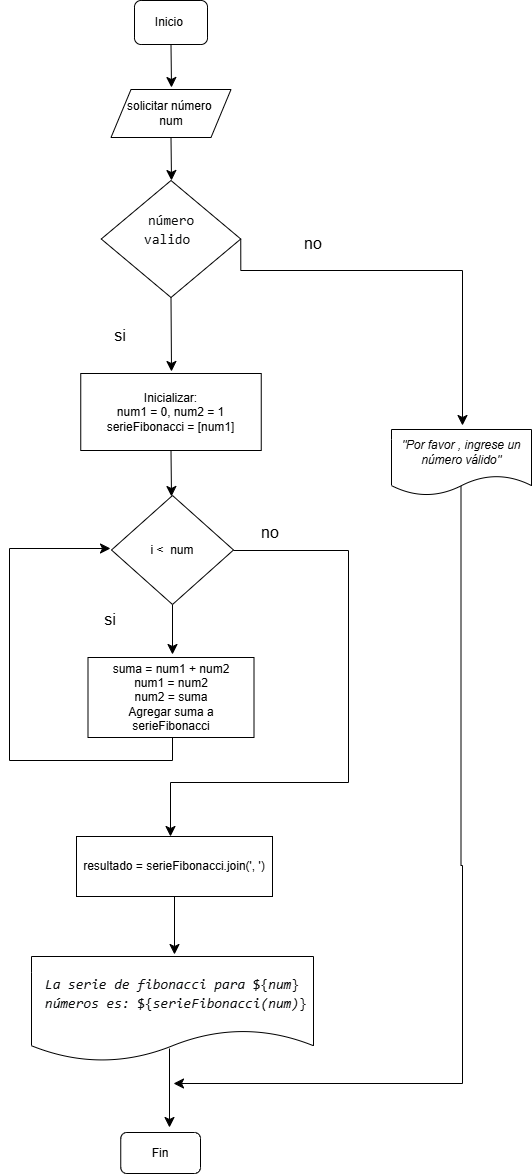

The diagram above was exported from draw.io. Its source (the exported page's mxGraphModel, read from the mxfile embedded in the PNG):
<mxGraphModel dx="1280" dy="918" grid="0" gridSize="10" guides="1" tooltips="1" connect="1" arrows="1" fold="1" page="0" pageScale="1" pageWidth="827" pageHeight="1169" math="0" shadow="0">
  <root>
    <mxCell id="0" />
    <mxCell id="1" parent="0" />
    <mxCell id="TSl2lQKE3sshTPnYWEB1-1" value="Inicio&amp;nbsp;" style="rounded=1;whiteSpace=wrap;html=1;" vertex="1" parent="1">
      <mxGeometry x="86" y="-69" width="73" height="44" as="geometry" />
    </mxCell>
    <mxCell id="TSl2lQKE3sshTPnYWEB1-2" value="" style="endArrow=classic;html=1;rounded=0;fontSize=12;startSize=8;endSize=8;curved=1;exitX=0.5;exitY=1;exitDx=0;exitDy=0;" edge="1" parent="1" source="TSl2lQKE3sshTPnYWEB1-1">
      <mxGeometry width="50" height="50" relative="1" as="geometry">
        <mxPoint x="175" y="225" as="sourcePoint" />
        <mxPoint x="123" y="18" as="targetPoint" />
      </mxGeometry>
    </mxCell>
    <mxCell id="TSl2lQKE3sshTPnYWEB1-5" style="edgeStyle=none;curved=1;rounded=0;orthogonalLoop=1;jettySize=auto;html=1;exitX=0.5;exitY=1;exitDx=0;exitDy=0;fontSize=12;startSize=8;endSize=8;" edge="1" parent="1" source="TSl2lQKE3sshTPnYWEB1-3">
      <mxGeometry relative="1" as="geometry">
        <mxPoint x="123" y="111" as="targetPoint" />
      </mxGeometry>
    </mxCell>
    <mxCell id="TSl2lQKE3sshTPnYWEB1-3" value="solicitar número&amp;nbsp;&lt;div&gt;num&lt;/div&gt;" style="shape=parallelogram;perimeter=parallelogramPerimeter;whiteSpace=wrap;html=1;fixedSize=1;" vertex="1" parent="1">
      <mxGeometry x="62.5" y="20" width="120" height="48" as="geometry" />
    </mxCell>
    <mxCell id="TSl2lQKE3sshTPnYWEB1-8" style="edgeStyle=orthogonalEdgeStyle;rounded=0;orthogonalLoop=1;jettySize=auto;html=1;exitX=1;exitY=0.5;exitDx=0;exitDy=0;fontSize=12;startSize=8;endSize=8;" edge="1" parent="1" source="TSl2lQKE3sshTPnYWEB1-6">
      <mxGeometry relative="1" as="geometry">
        <mxPoint x="414" y="356" as="targetPoint" />
        <mxPoint x="297" y="197" as="sourcePoint" />
        <Array as="points">
          <mxPoint x="414" y="201" />
        </Array>
      </mxGeometry>
    </mxCell>
    <mxCell id="TSl2lQKE3sshTPnYWEB1-14" style="edgeStyle=none;curved=1;rounded=0;orthogonalLoop=1;jettySize=auto;html=1;exitX=0.5;exitY=1;exitDx=0;exitDy=0;fontSize=12;startSize=8;endSize=8;" edge="1" parent="1" source="TSl2lQKE3sshTPnYWEB1-6">
      <mxGeometry relative="1" as="geometry">
        <mxPoint x="123" y="302" as="targetPoint" />
      </mxGeometry>
    </mxCell>
    <mxCell id="TSl2lQKE3sshTPnYWEB1-6" value="&lt;div style=&quot;font-family: Consolas, &amp;quot;Courier New&amp;quot;, monospace; font-size: 14px; line-height: 19px; white-space: pre;&quot;&gt;&lt;font color=&quot;#0b0c0d&quot;&gt;número&lt;/font&gt;&lt;/div&gt;&lt;div style=&quot;font-family: Consolas, &amp;quot;Courier New&amp;quot;, monospace; font-size: 14px; line-height: 19px; white-space: pre;&quot;&gt;&lt;font color=&quot;#0b0c0d&quot;&gt;valido &lt;/font&gt;&lt;/div&gt;&lt;div style=&quot;font-family: Consolas, &amp;quot;Courier New&amp;quot;, monospace; font-size: 14px; line-height: 19px; white-space: pre;&quot;&gt;&lt;br&gt;&lt;/div&gt;" style="rhombus;whiteSpace=wrap;html=1;" vertex="1" parent="1">
      <mxGeometry x="52.75" y="111" width="139.5" height="117" as="geometry" />
    </mxCell>
    <mxCell id="TSl2lQKE3sshTPnYWEB1-11" value="si" style="text;html=1;align=center;verticalAlign=middle;whiteSpace=wrap;rounded=0;fontSize=16;" vertex="1" parent="1">
      <mxGeometry x="42" y="251" width="60" height="30" as="geometry" />
    </mxCell>
    <mxCell id="TSl2lQKE3sshTPnYWEB1-12" value="&lt;i&gt;&quot;Por favor , ingrese un número válido&quot;&lt;/i&gt;" style="shape=document;whiteSpace=wrap;html=1;boundedLbl=1;" vertex="1" parent="1">
      <mxGeometry x="343" y="360" width="140" height="66" as="geometry" />
    </mxCell>
    <mxCell id="TSl2lQKE3sshTPnYWEB1-15" value="no" style="text;html=1;align=center;verticalAlign=middle;whiteSpace=wrap;rounded=0;fontSize=16;" vertex="1" parent="1">
      <mxGeometry x="235" y="159" width="60" height="30" as="geometry" />
    </mxCell>
    <mxCell id="TSl2lQKE3sshTPnYWEB1-25" style="edgeStyle=none;curved=1;rounded=0;orthogonalLoop=1;jettySize=auto;html=1;exitX=0.5;exitY=1;exitDx=0;exitDy=0;fontSize=12;startSize=8;endSize=8;" edge="1" parent="1" source="TSl2lQKE3sshTPnYWEB1-18">
      <mxGeometry relative="1" as="geometry">
        <mxPoint x="123" y="427" as="targetPoint" />
      </mxGeometry>
    </mxCell>
    <mxCell id="TSl2lQKE3sshTPnYWEB1-18" value="Inicializar:&lt;div&gt;num1 = 0, num2 = 1&lt;/div&gt;&lt;div&gt;serieFibonacci = [num1]&lt;/div&gt;" style="rounded=0;whiteSpace=wrap;html=1;" vertex="1" parent="1">
      <mxGeometry x="32.25" y="304" width="180.5" height="77" as="geometry" />
    </mxCell>
    <mxCell id="TSl2lQKE3sshTPnYWEB1-29" style="edgeStyle=none;curved=1;rounded=0;orthogonalLoop=1;jettySize=auto;html=1;exitX=0.5;exitY=1;exitDx=0;exitDy=0;fontSize=12;startSize=8;endSize=8;" edge="1" parent="1" source="TSl2lQKE3sshTPnYWEB1-19">
      <mxGeometry relative="1" as="geometry">
        <mxPoint x="124" y="585" as="targetPoint" />
      </mxGeometry>
    </mxCell>
    <mxCell id="TSl2lQKE3sshTPnYWEB1-19" value="i &amp;lt;&amp;nbsp; num" style="rhombus;whiteSpace=wrap;html=1;" vertex="1" parent="1">
      <mxGeometry x="63" y="426" width="122" height="109" as="geometry" />
    </mxCell>
    <mxCell id="TSl2lQKE3sshTPnYWEB1-20" value="" style="endArrow=classic;html=1;rounded=0;fontSize=12;startSize=8;endSize=8;edgeStyle=orthogonalEdgeStyle;" edge="1" parent="1" target="TSl2lQKE3sshTPnYWEB1-34">
      <mxGeometry width="50" height="50" relative="1" as="geometry">
        <mxPoint x="185" y="481" as="sourcePoint" />
        <mxPoint x="122" y="739" as="targetPoint" />
        <Array as="points">
          <mxPoint x="300" y="481" />
          <mxPoint x="300" y="713" />
          <mxPoint x="122" y="713" />
        </Array>
      </mxGeometry>
    </mxCell>
    <mxCell id="TSl2lQKE3sshTPnYWEB1-30" value="no" style="text;html=1;align=center;verticalAlign=middle;whiteSpace=wrap;rounded=0;fontSize=16;" vertex="1" parent="1">
      <mxGeometry x="192.25" y="448" width="60" height="30" as="geometry" />
    </mxCell>
    <mxCell id="TSl2lQKE3sshTPnYWEB1-31" value="suma = num1 + num2&lt;br/&gt;num1 = num2&lt;br/&gt;num2 = suma&lt;br/&gt;Agregar suma a serieFibonacci" style="rounded=0;whiteSpace=wrap;html=1;" vertex="1" parent="1">
      <mxGeometry x="39.5" y="588" width="166" height="80" as="geometry" />
    </mxCell>
    <mxCell id="TSl2lQKE3sshTPnYWEB1-32" value="si" style="text;html=1;align=center;verticalAlign=middle;whiteSpace=wrap;rounded=0;fontSize=16;" vertex="1" parent="1">
      <mxGeometry x="32.25" y="535" width="60" height="30" as="geometry" />
    </mxCell>
    <mxCell id="TSl2lQKE3sshTPnYWEB1-33" value="" style="endArrow=classic;html=1;rounded=0;fontSize=12;startSize=8;endSize=8;edgeStyle=orthogonalEdgeStyle;" edge="1" parent="1">
      <mxGeometry width="50" height="50" relative="1" as="geometry">
        <mxPoint x="124" y="668" as="sourcePoint" />
        <mxPoint x="62" y="479" as="targetPoint" />
        <Array as="points">
          <mxPoint x="124" y="691" />
          <mxPoint x="-39" y="691" />
          <mxPoint x="-39" y="479" />
        </Array>
      </mxGeometry>
    </mxCell>
    <mxCell id="TSl2lQKE3sshTPnYWEB1-41" style="edgeStyle=none;curved=1;rounded=0;orthogonalLoop=1;jettySize=auto;html=1;exitX=0.5;exitY=1;exitDx=0;exitDy=0;fontSize=12;startSize=8;endSize=8;" edge="1" parent="1" source="TSl2lQKE3sshTPnYWEB1-34">
      <mxGeometry relative="1" as="geometry">
        <mxPoint x="126" y="885" as="targetPoint" />
      </mxGeometry>
    </mxCell>
    <mxCell id="TSl2lQKE3sshTPnYWEB1-34" value="resultado = serieFibonacci.join(', ')" style="rounded=0;whiteSpace=wrap;html=1;" vertex="1" parent="1">
      <mxGeometry x="28" y="767" width="196" height="60" as="geometry" />
    </mxCell>
    <mxCell id="TSl2lQKE3sshTPnYWEB1-38" value="&lt;div style=&quot;font-family: Consolas, &amp;quot;Courier New&amp;quot;, monospace; font-size: 14px; line-height: 19px; white-space: pre;&quot;&gt;&lt;font style=&quot;background-color: rgb(255, 255, 255);&quot; color=&quot;#0b0c0d&quot;&gt;&lt;span style=&quot;font-style: italic;&quot;&gt;La serie de fibonacci para &lt;/span&gt;${&lt;span style=&quot;font-style: italic;&quot;&gt;num&lt;/span&gt;}&lt;/font&gt;&lt;/div&gt;&lt;div style=&quot;font-family: Consolas, &amp;quot;Courier New&amp;quot;, monospace; font-size: 14px; line-height: 19px; white-space: pre;&quot;&gt;&lt;font style=&quot;background-color: rgb(255, 255, 255);&quot; color=&quot;#0b0c0d&quot;&gt;&lt;span style=&quot;font-style: italic;&quot;&gt; números es: &lt;/span&gt;${&lt;span style=&quot;font-style: italic;&quot;&gt;serieFibonacci&lt;/span&gt;&lt;span style=&quot;font-style: italic;&quot;&gt;(num)&lt;/span&gt;}&lt;/font&gt;&lt;/div&gt;" style="shape=document;whiteSpace=wrap;html=1;boundedLbl=1;" vertex="1" parent="1">
      <mxGeometry x="-17" y="887" width="282" height="105" as="geometry" />
    </mxCell>
    <mxCell id="TSl2lQKE3sshTPnYWEB1-48" value="" style="endArrow=classic;html=1;rounded=0;fontSize=12;startSize=8;endSize=8;edgeStyle=orthogonalEdgeStyle;" edge="1" parent="1">
      <mxGeometry width="50" height="50" relative="1" as="geometry">
        <mxPoint x="412.5" y="417" as="sourcePoint" />
        <mxPoint x="125" y="1014" as="targetPoint" />
        <Array as="points">
          <mxPoint x="413" y="796" />
          <mxPoint x="414" y="796" />
        </Array>
      </mxGeometry>
    </mxCell>
    <mxCell id="TSl2lQKE3sshTPnYWEB1-50" value="Fin" style="rounded=1;whiteSpace=wrap;html=1;" vertex="1" parent="1">
      <mxGeometry x="72.25" y="1063" width="79.75" height="41" as="geometry" />
    </mxCell>
    <mxCell id="TSl2lQKE3sshTPnYWEB1-51" value="" style="endArrow=classic;html=1;rounded=0;fontSize=12;startSize=8;endSize=8;curved=1;" edge="1" parent="1">
      <mxGeometry width="50" height="50" relative="1" as="geometry">
        <mxPoint x="121" y="979" as="sourcePoint" />
        <mxPoint x="121" y="1058" as="targetPoint" />
      </mxGeometry>
    </mxCell>
  </root>
</mxGraphModel>